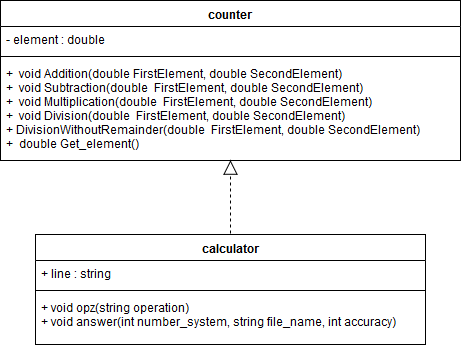

The diagram above was exported from draw.io. Its source (the exported page's mxGraphModel, read from the mxfile embedded in the PNG):
<mxGraphModel dx="975" dy="547" grid="1" gridSize="10" guides="1" tooltips="1" connect="1" arrows="1" fold="1" page="1" pageScale="1" pageWidth="827" pageHeight="1169" math="0" shadow="0">
  <root>
    <mxCell id="0" />
    <mxCell id="1" parent="0" />
    <mxCell id="bPHTaMG3zc_ahx9s2_7R-1" value="counter" style="swimlane;fontStyle=1;align=center;verticalAlign=top;childLayout=stackLayout;horizontal=1;startSize=26;horizontalStack=0;resizeParent=1;resizeParentMax=0;resizeLast=0;collapsible=1;marginBottom=0;" parent="1" vertex="1">
      <mxGeometry x="250" y="100" width="460" height="160" as="geometry" />
    </mxCell>
    <mxCell id="bPHTaMG3zc_ahx9s2_7R-2" value="- element : double" style="text;strokeColor=none;fillColor=none;align=left;verticalAlign=top;spacingLeft=4;spacingRight=4;overflow=hidden;rotatable=0;points=[[0,0.5],[1,0.5]];portConstraint=eastwest;" parent="bPHTaMG3zc_ahx9s2_7R-1" vertex="1">
      <mxGeometry y="26" width="460" height="26" as="geometry" />
    </mxCell>
    <mxCell id="bPHTaMG3zc_ahx9s2_7R-3" value="" style="line;strokeWidth=1;fillColor=none;align=left;verticalAlign=middle;spacingTop=-1;spacingLeft=3;spacingRight=3;rotatable=0;labelPosition=right;points=[];portConstraint=eastwest;" parent="bPHTaMG3zc_ahx9s2_7R-1" vertex="1">
      <mxGeometry y="52" width="460" height="8" as="geometry" />
    </mxCell>
    <mxCell id="bPHTaMG3zc_ahx9s2_7R-4" value="+  void Addition(double FirstElement, double SecondElement)&#10;+  void Subtraction(double  FirstElement, double SecondElement)&#10;+  void Multiplication(double  FirstElement, double SecondElement) &#10;+  void Division(double  FirstElement, double SecondElement)&#10;+ DivisionWithoutRemainder(double  FirstElement, double SecondElement) &#10;+  double Get_element() " style="text;strokeColor=none;fillColor=none;align=left;verticalAlign=top;spacingLeft=4;spacingRight=4;overflow=hidden;rotatable=0;points=[[0,0.5],[1,0.5]];portConstraint=eastwest;" parent="bPHTaMG3zc_ahx9s2_7R-1" vertex="1">
      <mxGeometry y="60" width="460" height="100" as="geometry" />
    </mxCell>
    <mxCell id="bPHTaMG3zc_ahx9s2_7R-5" value="calculator" style="swimlane;fontStyle=1;align=center;verticalAlign=top;childLayout=stackLayout;horizontal=1;startSize=26;horizontalStack=0;resizeParent=1;resizeParentMax=0;resizeLast=0;collapsible=1;marginBottom=0;" parent="1" vertex="1">
      <mxGeometry x="285" y="334" width="390" height="110" as="geometry" />
    </mxCell>
    <mxCell id="bPHTaMG3zc_ahx9s2_7R-6" value="+ line : string" style="text;strokeColor=none;fillColor=none;align=left;verticalAlign=top;spacingLeft=4;spacingRight=4;overflow=hidden;rotatable=0;points=[[0,0.5],[1,0.5]];portConstraint=eastwest;" parent="bPHTaMG3zc_ahx9s2_7R-5" vertex="1">
      <mxGeometry y="26" width="390" height="26" as="geometry" />
    </mxCell>
    <mxCell id="bPHTaMG3zc_ahx9s2_7R-7" value="" style="line;strokeWidth=1;fillColor=none;align=left;verticalAlign=middle;spacingTop=-1;spacingLeft=3;spacingRight=3;rotatable=0;labelPosition=right;points=[];portConstraint=eastwest;" parent="bPHTaMG3zc_ahx9s2_7R-5" vertex="1">
      <mxGeometry y="52" width="390" height="8" as="geometry" />
    </mxCell>
    <mxCell id="bPHTaMG3zc_ahx9s2_7R-8" value="+ void opz(string operation)&#10;+ void answer(int number_system, string file_name, int accuracy)&#10;" style="text;strokeColor=none;fillColor=none;align=left;verticalAlign=top;spacingLeft=4;spacingRight=4;overflow=hidden;rotatable=0;points=[[0,0.5],[1,0.5]];portConstraint=eastwest;" parent="bPHTaMG3zc_ahx9s2_7R-5" vertex="1">
      <mxGeometry y="60" width="390" height="50" as="geometry" />
    </mxCell>
    <mxCell id="bPHTaMG3zc_ahx9s2_7R-12" value="" style="endArrow=block;dashed=1;endFill=0;endSize=12;html=1;entryX=0.5;entryY=1;entryDx=0;entryDy=0;" parent="1" target="bPHTaMG3zc_ahx9s2_7R-1" edge="1">
      <mxGeometry width="160" relative="1" as="geometry">
        <mxPoint x="480" y="333" as="sourcePoint" />
        <mxPoint x="480" y="267" as="targetPoint" />
      </mxGeometry>
    </mxCell>
  </root>
</mxGraphModel>